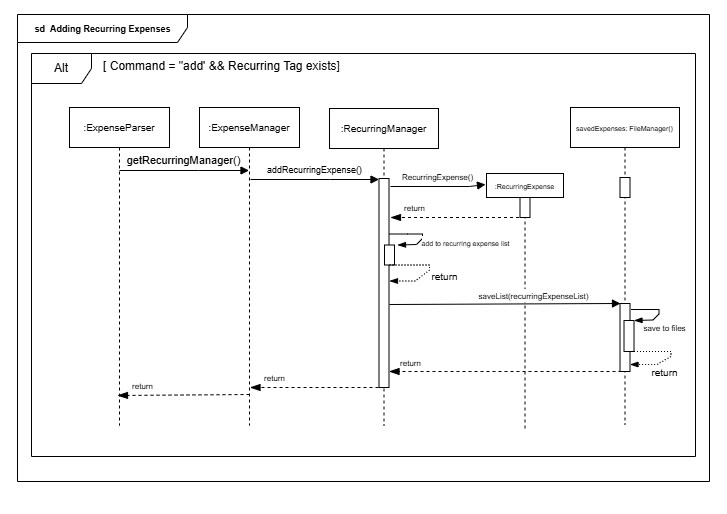

The diagram above was exported from draw.io. Its source (the exported page's mxGraphModel, read from the mxfile embedded in the PNG):
<mxGraphModel dx="1300" dy="780" grid="0" gridSize="10" guides="1" tooltips="1" connect="1" arrows="1" fold="1" page="1" pageScale="1" pageWidth="827" pageHeight="1169" background="#ffffff" math="0" shadow="0">
  <root>
    <mxCell id="0" />
    <mxCell id="1" parent="0" />
    <mxCell id="PNHP4SLktkHoPY2fGvlQ-31" value="" style="rounded=0;whiteSpace=wrap;html=1;opacity=0;labelBackgroundColor=none;" parent="1" vertex="1">
      <mxGeometry x="60" y="13" width="725" height="513" as="geometry" />
    </mxCell>
    <mxCell id="T9BfV9C-KgUHkGsRCTVB-7" value="&lt;font style=&quot;font-size: 10px;&quot;&gt;:ExpenseParser&lt;/font&gt;" style="shape=umlLifeline;perimeter=lifelinePerimeter;whiteSpace=wrap;html=1;container=1;dropTarget=0;collapsible=0;recursiveResize=0;outlineConnect=0;portConstraint=eastwest;newEdgeStyle={&quot;curved&quot;:0,&quot;rounded&quot;:0};" vertex="1" parent="1">
      <mxGeometry x="129" y="120" width="100" height="318" as="geometry" />
    </mxCell>
    <mxCell id="T9BfV9C-KgUHkGsRCTVB-9" value="&lt;font style=&quot;font-size: 10px;&quot;&gt;:ExpenseManager&lt;/font&gt;" style="shape=umlLifeline;perimeter=lifelinePerimeter;whiteSpace=wrap;html=1;container=1;dropTarget=0;collapsible=0;recursiveResize=0;outlineConnect=0;portConstraint=eastwest;newEdgeStyle={&quot;curved&quot;:0,&quot;rounded&quot;:0};" vertex="1" parent="1">
      <mxGeometry x="259" y="120" width="100" height="318" as="geometry" />
    </mxCell>
    <mxCell id="T9BfV9C-KgUHkGsRCTVB-10" value="&lt;font style=&quot;font-size: 10px;&quot;&gt;:RecurringManager&lt;/font&gt;" style="shape=umlLifeline;perimeter=lifelinePerimeter;whiteSpace=wrap;html=1;container=1;dropTarget=0;collapsible=0;recursiveResize=0;outlineConnect=0;portConstraint=eastwest;newEdgeStyle={&quot;curved&quot;:0,&quot;rounded&quot;:0};" vertex="1" parent="1">
      <mxGeometry x="389" y="121" width="109" height="317" as="geometry" />
    </mxCell>
    <mxCell id="T9BfV9C-KgUHkGsRCTVB-8" value="" style="html=1;points=[[0,0,0,0,5],[0,1,0,0,-5],[1,0,0,0,5],[1,1,0,0,-5]];perimeter=orthogonalPerimeter;outlineConnect=0;targetShapes=umlLifeline;portConstraint=eastwest;newEdgeStyle={&quot;curved&quot;:0,&quot;rounded&quot;:0};" vertex="1" parent="T9BfV9C-KgUHkGsRCTVB-10">
      <mxGeometry x="49.5" y="70" width="10" height="209" as="geometry" />
    </mxCell>
    <mxCell id="T9BfV9C-KgUHkGsRCTVB-13" value="&lt;font style=&quot;font-size: 9px;&quot;&gt;&lt;font style=&quot;font-size: 9px;&quot;&gt;&lt;b style=&quot;&quot;&gt;sd&amp;nbsp;&lt;/b&gt;&amp;nbsp;&lt;/font&gt;&lt;span style=&quot;font-weight: 700; text-wrap-mode: nowrap;&quot;&gt;Adding Recurring Expenses&lt;/span&gt;&lt;/font&gt;" style="shape=umlFrame;whiteSpace=wrap;html=1;pointerEvents=0;width=170;height=28;" vertex="1" parent="1">
      <mxGeometry x="77" y="27" width="692" height="467" as="geometry" />
    </mxCell>
    <mxCell id="T9BfV9C-KgUHkGsRCTVB-14" value="Alt" style="shape=umlFrame;whiteSpace=wrap;html=1;pointerEvents=0;" vertex="1" parent="1">
      <mxGeometry x="91" y="66" width="664" height="403" as="geometry" />
    </mxCell>
    <mxCell id="T9BfV9C-KgUHkGsRCTVB-15" value="[ Command = &quot;add' &amp;amp;&amp;amp; Recurring Tag exists]" style="text;html=1;align=center;verticalAlign=middle;resizable=0;points=[];autosize=1;strokeColor=none;fillColor=none;" vertex="1" parent="1">
      <mxGeometry x="153" y="66" width="255" height="26" as="geometry" />
    </mxCell>
    <mxCell id="T9BfV9C-KgUHkGsRCTVB-16" value="getRecurringManager()" style="html=1;verticalAlign=bottom;endArrow=block;curved=0;rounded=0;" edge="1" parent="1" target="T9BfV9C-KgUHkGsRCTVB-9">
      <mxGeometry x="0.0038" y="1" width="80" relative="1" as="geometry">
        <mxPoint x="179.00380952380954" y="183.0045593261719" as="sourcePoint" />
        <mxPoint x="302.98" y="183.0045593261719" as="targetPoint" />
        <Array as="points">
          <mxPoint x="257.98182373046876" y="183.0045593261719" />
        </Array>
        <mxPoint as="offset" />
      </mxGeometry>
    </mxCell>
    <mxCell id="T9BfV9C-KgUHkGsRCTVB-17" value="&lt;font style=&quot;font-size: 9px;&quot;&gt;addRecurringExpense()&lt;/font&gt;" style="html=1;verticalAlign=bottom;endArrow=block;curved=0;rounded=0;" edge="1" parent="1" target="T9BfV9C-KgUHkGsRCTVB-8">
      <mxGeometry x="0.0038" y="1" width="80" relative="1" as="geometry">
        <mxPoint x="310.00380952380954" y="192.0045593261719" as="sourcePoint" />
        <mxPoint x="432" y="191" as="targetPoint" />
        <Array as="points">
          <mxPoint x="388.98182373046876" y="192.0045593261719" />
        </Array>
        <mxPoint as="offset" />
      </mxGeometry>
    </mxCell>
    <mxCell id="T9BfV9C-KgUHkGsRCTVB-19" value="&lt;font style=&quot;font-size: 7px;&quot;&gt;savedExpenses: FileManager()&lt;/font&gt;" style="shape=umlLifeline;perimeter=lifelinePerimeter;whiteSpace=wrap;html=1;container=1;dropTarget=0;collapsible=0;recursiveResize=0;outlineConnect=0;portConstraint=eastwest;newEdgeStyle={&quot;curved&quot;:0,&quot;rounded&quot;:0};" vertex="1" parent="1">
      <mxGeometry x="630" y="120" width="109" height="317" as="geometry" />
    </mxCell>
    <mxCell id="T9BfV9C-KgUHkGsRCTVB-20" value="" style="html=1;points=[[0,0,0,0,5],[0,1,0,0,-5],[1,0,0,0,5],[1,1,0,0,-5]];perimeter=orthogonalPerimeter;outlineConnect=0;targetShapes=umlLifeline;portConstraint=eastwest;newEdgeStyle={&quot;curved&quot;:0,&quot;rounded&quot;:0};" vertex="1" parent="T9BfV9C-KgUHkGsRCTVB-19">
      <mxGeometry x="49.501823730468686" y="70.00455932617189" width="10" height="20" as="geometry" />
    </mxCell>
    <mxCell id="T9BfV9C-KgUHkGsRCTVB-28" value="" style="html=1;points=[[0,0,0,0,5],[0,1,0,0,-5],[1,0,0,0,5],[1,1,0,0,-5]];perimeter=orthogonalPerimeter;outlineConnect=0;targetShapes=umlLifeline;portConstraint=eastwest;newEdgeStyle={&quot;curved&quot;:0,&quot;rounded&quot;:0};" vertex="1" parent="T9BfV9C-KgUHkGsRCTVB-19">
      <mxGeometry x="49.51" y="196" width="10" height="68" as="geometry" />
    </mxCell>
    <mxCell id="T9BfV9C-KgUHkGsRCTVB-31" value="&lt;font style=&quot;font-size: 8px;&quot;&gt;save to files&lt;/font&gt;" style="html=1;verticalAlign=bottom;endArrow=blockThin;curved=0;rounded=0;endFill=1;" edge="1" parent="T9BfV9C-KgUHkGsRCTVB-19">
      <mxGeometry x="0.3664" y="19" width="80" relative="1" as="geometry">
        <mxPoint x="60.505838341346134" y="201.99624511718753" as="sourcePoint" />
        <mxPoint x="63.505838341346134" y="212.99624511718753" as="targetPoint" />
        <Array as="points">
          <mxPoint x="73.50583834134613" y="201.99624511718753" />
          <mxPoint x="88.50583834134613" y="201.99624511718753" />
          <mxPoint x="88.50583834134613" y="206.49624511718753" />
          <mxPoint x="82.50583834134613" y="212.49624511718753" />
        </Array>
        <mxPoint x="11" y="-3" as="offset" />
      </mxGeometry>
    </mxCell>
    <mxCell id="T9BfV9C-KgUHkGsRCTVB-32" value="&lt;font style=&quot;font-size: 10px;&quot;&gt;return&lt;/font&gt;" style="html=1;verticalAlign=bottom;endArrow=blockThin;curved=0;rounded=0;exitX=1;exitY=0;exitDx=0;exitDy=5;exitPerimeter=0;endFill=1;dashed=1;dashPattern=1 2;" edge="1" parent="T9BfV9C-KgUHkGsRCTVB-19">
      <mxGeometry x="0.3873" y="19" width="80" relative="1" as="geometry">
        <mxPoint x="60.495838341346136" y="243.99624511718753" as="sourcePoint" />
        <mxPoint x="59.49999999999999" y="256.9962451171875" as="targetPoint" />
        <Array as="points">
          <mxPoint x="75.49583834134613" y="243.99624511718753" />
          <mxPoint x="100.49583834134613" y="243.99624511718753" />
          <mxPoint x="100.49583834134613" y="248.99624511718753" />
          <mxPoint x="86.49583834134613" y="256.9962451171875" />
        </Array>
        <mxPoint x="8" y="-2" as="offset" />
      </mxGeometry>
    </mxCell>
    <mxCell id="T9BfV9C-KgUHkGsRCTVB-29" value="" style="html=1;points=[[0,0,0,0,5],[0,1,0,0,-5],[1,0,0,0,5],[1,1,0,0,-5]];perimeter=orthogonalPerimeter;outlineConnect=0;targetShapes=umlLifeline;portConstraint=eastwest;newEdgeStyle={&quot;curved&quot;:0,&quot;rounded&quot;:0};" vertex="1" parent="T9BfV9C-KgUHkGsRCTVB-19">
      <mxGeometry x="53.51" y="213" width="10" height="31" as="geometry" />
    </mxCell>
    <mxCell id="T9BfV9C-KgUHkGsRCTVB-21" value="&lt;font style=&quot;font-size: 7px;&quot;&gt;:RecurringExpense&lt;/font&gt;" style="shape=umlLifeline;perimeter=lifelinePerimeter;whiteSpace=wrap;html=1;container=1;dropTarget=0;collapsible=0;recursiveResize=0;outlineConnect=0;portConstraint=eastwest;newEdgeStyle={&quot;curved&quot;:0,&quot;rounded&quot;:0};size=24;" vertex="1" parent="1">
      <mxGeometry x="546" y="186" width="77" height="257" as="geometry" />
    </mxCell>
    <mxCell id="T9BfV9C-KgUHkGsRCTVB-22" value="" style="html=1;points=[[0,0,0,0,5],[0,1,0,0,-5],[1,0,0,0,5],[1,1,0,0,-5]];perimeter=orthogonalPerimeter;outlineConnect=0;targetShapes=umlLifeline;portConstraint=eastwest;newEdgeStyle={&quot;curved&quot;:0,&quot;rounded&quot;:0};" vertex="1" parent="T9BfV9C-KgUHkGsRCTVB-21">
      <mxGeometry x="33.501823730468686" y="24.004559326171886" width="10" height="20" as="geometry" />
    </mxCell>
    <mxCell id="T9BfV9C-KgUHkGsRCTVB-23" value="&lt;font style=&quot;font-size: 8px;&quot;&gt;RecurringExpense()&lt;/font&gt;" style="html=1;verticalAlign=bottom;endArrow=block;curved=0;rounded=0;" edge="1" parent="1">
      <mxGeometry x="0.0038" y="1" width="80" relative="1" as="geometry">
        <mxPoint x="450.00380952380954" y="199.0045593261719" as="sourcePoint" />
        <mxPoint x="545" y="197" as="targetPoint" />
        <Array as="points">
          <mxPoint x="528.9818237304687" y="199.0045593261719" />
        </Array>
        <mxPoint as="offset" />
      </mxGeometry>
    </mxCell>
    <mxCell id="T9BfV9C-KgUHkGsRCTVB-24" value="&lt;font style=&quot;font-size: 8px;&quot;&gt;return&lt;/font&gt;" style="html=1;verticalAlign=bottom;endArrow=blockThin;dashed=1;endSize=8;curved=0;rounded=0;endFill=1;" edge="1" parent="1">
      <mxGeometry x="0.6282" y="-1" relative="1" as="geometry">
        <mxPoint x="450" y="230" as="targetPoint" />
        <mxPoint x="584.4976620718148" y="230.00080444335936" as="sourcePoint" />
        <mxPoint as="offset" />
      </mxGeometry>
    </mxCell>
    <mxCell id="T9BfV9C-KgUHkGsRCTVB-25" value="" style="html=1;points=[[0,0,0,0,5],[0,1,0,0,-5],[1,0,0,0,5],[1,1,0,0,-5]];perimeter=orthogonalPerimeter;outlineConnect=0;targetShapes=umlLifeline;portConstraint=eastwest;newEdgeStyle={&quot;curved&quot;:0,&quot;rounded&quot;:0};" vertex="1" parent="1">
      <mxGeometry x="444.0018237304687" y="257.5045593261719" width="10" height="20" as="geometry" />
    </mxCell>
    <mxCell id="T9BfV9C-KgUHkGsRCTVB-26" value="&lt;font style=&quot;font-size: 7px;&quot;&gt;add to recurring expense list&lt;/font&gt;" style="html=1;verticalAlign=bottom;endArrow=blockThin;curved=0;rounded=0;endFill=1;" edge="1" parent="1" source="T9BfV9C-KgUHkGsRCTVB-8">
      <mxGeometry x="0.1604" y="46" width="80" relative="1" as="geometry">
        <mxPoint x="451.9958383413462" y="246.50624511718752" as="sourcePoint" />
        <mxPoint x="456.9958383413462" y="257.5062451171875" as="targetPoint" />
        <Array as="points">
          <mxPoint x="466.9958383413462" y="246.50624511718752" />
          <mxPoint x="481.9958383413462" y="246.50624511718752" />
          <mxPoint x="481.9958383413462" y="251.00624511718752" />
          <mxPoint x="475.9958383413462" y="257.0062451171875" />
        </Array>
        <mxPoint x="11" y="-20" as="offset" />
      </mxGeometry>
    </mxCell>
    <mxCell id="T9BfV9C-KgUHkGsRCTVB-27" value="&lt;font style=&quot;font-size: 10px;&quot;&gt;return&lt;/font&gt;" style="html=1;verticalAlign=bottom;endArrow=blockThin;curved=0;rounded=0;exitX=1;exitY=0;exitDx=0;exitDy=5;exitPerimeter=0;endFill=1;dashed=1;dashPattern=1 2;" edge="1" parent="1">
      <mxGeometry x="0.0135" y="22" width="80" relative="1" as="geometry">
        <mxPoint x="448.9958383413462" y="277.5062451171875" as="sourcePoint" />
        <mxPoint x="448.9958383413462" y="293.5062451171875" as="targetPoint" />
        <Array as="points">
          <mxPoint x="463.9958383413462" y="277.5062451171875" />
          <mxPoint x="488.9958383413462" y="277.5062451171875" />
          <mxPoint x="488.9958383413462" y="282.5062451171875" />
          <mxPoint x="474.9958383413462" y="293.5062451171875" />
        </Array>
        <mxPoint x="2" y="-2" as="offset" />
      </mxGeometry>
    </mxCell>
    <mxCell id="T9BfV9C-KgUHkGsRCTVB-30" value="&lt;font style=&quot;font-size: 8px;&quot;&gt;saveList(recurringExpenseList)&lt;/font&gt;" style="html=1;verticalAlign=bottom;endArrow=block;curved=0;rounded=0;entryX=0;entryY=0;entryDx=0;entryDy=5;entryPerimeter=0;" edge="1" parent="1">
      <mxGeometry x="0.2468" y="-1" width="80" relative="1" as="geometry">
        <mxPoint x="449" y="317" as="sourcePoint" />
        <mxPoint x="679.9958383413461" y="315.9962451171875" as="targetPoint" />
        <Array as="points" />
        <mxPoint as="offset" />
      </mxGeometry>
    </mxCell>
    <mxCell id="T9BfV9C-KgUHkGsRCTVB-33" value="&lt;font style=&quot;font-size: 8px;&quot;&gt;return&lt;/font&gt;" style="html=1;verticalAlign=bottom;endArrow=blockThin;dashed=1;endSize=8;curved=0;rounded=0;endFill=1;" edge="1" parent="1" target="T9BfV9C-KgUHkGsRCTVB-8">
      <mxGeometry x="0.8182" relative="1" as="geometry">
        <mxPoint x="449" y="383" as="targetPoint" />
        <mxPoint x="680.9976620718148" y="384.00080444335936" as="sourcePoint" />
        <mxPoint as="offset" />
      </mxGeometry>
    </mxCell>
    <mxCell id="T9BfV9C-KgUHkGsRCTVB-34" value="&lt;font style=&quot;font-size: 8px;&quot;&gt;return&lt;/font&gt;" style="html=1;verticalAlign=bottom;endArrow=blockThin;dashed=1;endSize=8;curved=0;rounded=0;endFill=1;" edge="1" parent="1">
      <mxGeometry x="0.6282" y="-1" relative="1" as="geometry">
        <mxPoint x="309.5" y="400" as="targetPoint" />
        <mxPoint x="443.99766207181483" y="400.00080444335936" as="sourcePoint" />
        <mxPoint as="offset" />
      </mxGeometry>
    </mxCell>
    <mxCell id="T9BfV9C-KgUHkGsRCTVB-35" value="&lt;font style=&quot;font-size: 8px;&quot;&gt;return&lt;/font&gt;" style="html=1;verticalAlign=bottom;endArrow=blockThin;dashed=1;endSize=8;curved=0;rounded=0;endFill=1;" edge="1" parent="1">
      <mxGeometry x="0.6282" y="-1" relative="1" as="geometry">
        <mxPoint x="177" y="408" as="targetPoint" />
        <mxPoint x="309" y="407" as="sourcePoint" />
        <mxPoint as="offset" />
      </mxGeometry>
    </mxCell>
  </root>
</mxGraphModel>